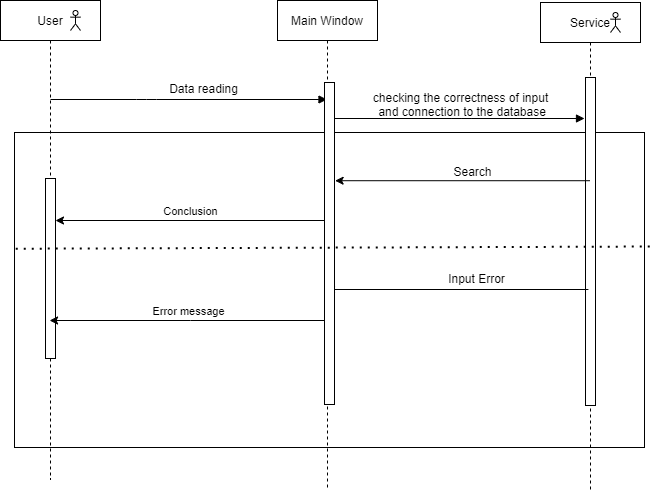

The diagram above was exported from draw.io. Its source (the exported page's mxGraphModel, read from the mxfile embedded in the PNG):
<mxGraphModel dx="766" dy="856" grid="0" gridSize="10" guides="0" tooltips="1" connect="1" arrows="1" fold="1" page="1" pageScale="1" pageWidth="850" pageHeight="1100" math="0" shadow="0">
  <root>
    <mxCell id="0" />
    <mxCell id="1" parent="0" />
    <mxCell id="pUG16Cpi8xjrv8lOcCLA-17" value="" style="rounded=0;whiteSpace=wrap;html=1;" vertex="1" parent="1">
      <mxGeometry x="34" y="172" width="630" height="315" as="geometry" />
    </mxCell>
    <mxCell id="3nuBFxr9cyL0pnOWT2aG-1" value="User" style="shape=umlLifeline;perimeter=lifelinePerimeter;container=1;collapsible=0;recursiveResize=0;rounded=0;shadow=0;strokeWidth=1;" parent="1" vertex="1">
      <mxGeometry x="20" y="40" width="100" height="479" as="geometry" />
    </mxCell>
    <mxCell id="cBAHtw-M-G6uY32UEsfa-1" value="" style="shape=umlActor;verticalLabelPosition=bottom;verticalAlign=top;html=1;outlineConnect=0;" parent="3nuBFxr9cyL0pnOWT2aG-1" vertex="1">
      <mxGeometry x="70" y="10" width="10" height="20" as="geometry" />
    </mxCell>
    <mxCell id="pUG16Cpi8xjrv8lOcCLA-18" value="" style="points=[];perimeter=orthogonalPerimeter;rounded=0;shadow=0;strokeWidth=1;" vertex="1" parent="3nuBFxr9cyL0pnOWT2aG-1">
      <mxGeometry x="45" y="178" width="10" height="180" as="geometry" />
    </mxCell>
    <mxCell id="3nuBFxr9cyL0pnOWT2aG-5" value="Main Window" style="shape=umlLifeline;perimeter=lifelinePerimeter;container=1;collapsible=0;recursiveResize=0;rounded=0;shadow=0;strokeWidth=1;" parent="1" vertex="1">
      <mxGeometry x="297" y="40" width="100" height="489" as="geometry" />
    </mxCell>
    <mxCell id="3nuBFxr9cyL0pnOWT2aG-8" value="" style="verticalAlign=bottom;endArrow=block;shadow=0;strokeWidth=1;fontColor=default;labelBackgroundColor=none;" parent="1" target="3nuBFxr9cyL0pnOWT2aG-5" edge="1">
      <mxGeometry relative="1" as="geometry">
        <mxPoint x="70" y="139" as="sourcePoint" />
        <Array as="points">
          <mxPoint x="166" y="139" />
        </Array>
      </mxGeometry>
    </mxCell>
    <mxCell id="cBAHtw-M-G6uY32UEsfa-39" value="Conclusion" style="endArrow=classic;html=1;rounded=0;labelBackgroundColor=none;fontColor=none;verticalAlign=bottom;" parent="1" edge="1" source="3nuBFxr9cyL0pnOWT2aG-6">
      <mxGeometry width="50" height="50" relative="1" as="geometry">
        <mxPoint x="374" y="260" as="sourcePoint" />
        <mxPoint x="75" y="260.00000000000006" as="targetPoint" />
      </mxGeometry>
    </mxCell>
    <mxCell id="cBAHtw-M-G6uY32UEsfa-43" value="Error message" style="endArrow=classic;html=1;rounded=0;labelBackgroundColor=none;fontColor=none;verticalAlign=bottom;" parent="1" edge="1" target="3nuBFxr9cyL0pnOWT2aG-1" source="3nuBFxr9cyL0pnOWT2aG-5">
      <mxGeometry width="50" height="50" relative="1" as="geometry">
        <mxPoint x="372" y="430" as="sourcePoint" />
        <mxPoint x="75" y="430" as="targetPoint" />
        <Array as="points">
          <mxPoint x="210" y="360" />
        </Array>
      </mxGeometry>
    </mxCell>
    <mxCell id="pUG16Cpi8xjrv8lOcCLA-1" value="&lt;font style=&quot;font-size: 12px&quot;&gt;Data reading&lt;/font&gt;" style="text;html=1;align=center;verticalAlign=middle;resizable=0;points=[];autosize=1;" vertex="1" parent="1">
      <mxGeometry x="183" y="119" width="79" height="18" as="geometry" />
    </mxCell>
    <mxCell id="pUG16Cpi8xjrv8lOcCLA-2" value="Service" style="shape=umlLifeline;perimeter=lifelinePerimeter;container=1;collapsible=0;recursiveResize=0;rounded=0;shadow=0;strokeWidth=1;" vertex="1" parent="1">
      <mxGeometry x="560" y="42" width="100" height="487" as="geometry" />
    </mxCell>
    <mxCell id="pUG16Cpi8xjrv8lOcCLA-3" value="" style="points=[];perimeter=orthogonalPerimeter;rounded=0;shadow=0;strokeWidth=1;" vertex="1" parent="pUG16Cpi8xjrv8lOcCLA-2">
      <mxGeometry x="45" y="75" width="10" height="328" as="geometry" />
    </mxCell>
    <mxCell id="pUG16Cpi8xjrv8lOcCLA-4" value="" style="shape=umlActor;verticalLabelPosition=bottom;verticalAlign=top;html=1;outlineConnect=0;" vertex="1" parent="pUG16Cpi8xjrv8lOcCLA-2">
      <mxGeometry x="70" y="10" width="10" height="20" as="geometry" />
    </mxCell>
    <mxCell id="pUG16Cpi8xjrv8lOcCLA-5" value="" style="verticalAlign=bottom;endArrow=block;shadow=0;strokeWidth=1;fontColor=default;labelBackgroundColor=none;" edge="1" parent="1" source="3nuBFxr9cyL0pnOWT2aG-5">
      <mxGeometry relative="1" as="geometry">
        <mxPoint x="385" y="158" as="sourcePoint" />
        <Array as="points">
          <mxPoint x="480.6" y="158" />
        </Array>
        <mxPoint x="604" y="158" as="targetPoint" />
      </mxGeometry>
    </mxCell>
    <mxCell id="pUG16Cpi8xjrv8lOcCLA-9" value="checking the correctness of input&lt;br&gt;&amp;nbsp;and connection to the database" style="text;html=1;align=center;verticalAlign=middle;resizable=0;points=[];autosize=1;" vertex="1" parent="1">
      <mxGeometry x="387" y="128" width="185" height="31" as="geometry" />
    </mxCell>
    <mxCell id="pUG16Cpi8xjrv8lOcCLA-10" value="" style="endArrow=classic;html=1;entryX=1.06;entryY=0.305;entryDx=0;entryDy=0;entryPerimeter=0;" edge="1" parent="1" source="pUG16Cpi8xjrv8lOcCLA-2" target="3nuBFxr9cyL0pnOWT2aG-6">
      <mxGeometry width="50" height="50" relative="1" as="geometry">
        <mxPoint x="570" y="399" as="sourcePoint" />
        <mxPoint x="438" y="226" as="targetPoint" />
      </mxGeometry>
    </mxCell>
    <mxCell id="pUG16Cpi8xjrv8lOcCLA-11" value="Search" style="text;html=1;align=center;verticalAlign=middle;resizable=0;points=[];autosize=1;" vertex="1" parent="1">
      <mxGeometry x="468" y="202" width="48" height="18" as="geometry" />
    </mxCell>
    <mxCell id="pUG16Cpi8xjrv8lOcCLA-12" value="" style="endArrow=classic;html=1;" edge="1" parent="1" target="3nuBFxr9cyL0pnOWT2aG-5">
      <mxGeometry width="50" height="50" relative="1" as="geometry">
        <mxPoint x="607.9" y="329" as="sourcePoint" />
        <mxPoint x="384" y="329" as="targetPoint" />
      </mxGeometry>
    </mxCell>
    <mxCell id="pUG16Cpi8xjrv8lOcCLA-13" value="Input Error" style="text;html=1;align=center;verticalAlign=middle;resizable=0;points=[];autosize=1;" vertex="1" parent="1">
      <mxGeometry x="462" y="309" width="67" height="18" as="geometry" />
    </mxCell>
    <mxCell id="3nuBFxr9cyL0pnOWT2aG-6" value="" style="points=[];perimeter=orthogonalPerimeter;rounded=0;shadow=0;strokeWidth=1;" parent="1" vertex="1">
      <mxGeometry x="344" y="122" width="10" height="322" as="geometry" />
    </mxCell>
    <mxCell id="pUG16Cpi8xjrv8lOcCLA-16" value="" style="endArrow=none;dashed=1;html=1;dashPattern=1 3;strokeWidth=2;entryX=1.009;entryY=0.362;entryDx=0;entryDy=0;entryPerimeter=0;exitX=0.002;exitY=0.369;exitDx=0;exitDy=0;exitPerimeter=0;" edge="1" parent="1" source="pUG16Cpi8xjrv8lOcCLA-17" target="pUG16Cpi8xjrv8lOcCLA-17">
      <mxGeometry width="50" height="50" relative="1" as="geometry">
        <mxPoint x="255" y="356" as="sourcePoint" />
        <mxPoint x="385" y="350" as="targetPoint" />
      </mxGeometry>
    </mxCell>
  </root>
</mxGraphModel>